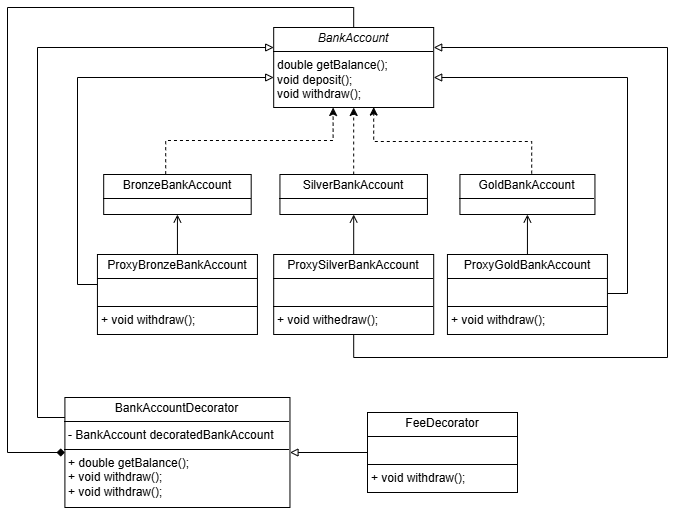

The diagram above was exported from draw.io. Its source (the exported page's mxGraphModel, read from the mxfile embedded in the PNG):
<mxGraphModel dx="1042" dy="565" grid="0" gridSize="10" guides="1" tooltips="1" connect="1" arrows="1" fold="1" page="1" pageScale="1" pageWidth="1169" pageHeight="1654" math="0" shadow="0">
  <root>
    <mxCell id="0" />
    <mxCell id="1" parent="0" />
    <mxCell id="OQQzH0XhRaPd4TB6fYL1-6" style="edgeStyle=orthogonalEdgeStyle;rounded=0;orthogonalLoop=1;jettySize=auto;html=1;strokeColor=none;dashed=1;" parent="1" edge="1">
      <mxGeometry relative="1" as="geometry">
        <mxPoint x="363.69" y="247" as="sourcePoint" />
        <mxPoint x="459.19" y="177" as="targetPoint" />
      </mxGeometry>
    </mxCell>
    <mxCell id="OQQzH0XhRaPd4TB6fYL1-89" style="edgeStyle=orthogonalEdgeStyle;rounded=0;orthogonalLoop=1;jettySize=auto;html=1;exitX=0.5;exitY=0;exitDx=0;exitDy=0;entryX=0;entryY=0.5;entryDx=0;entryDy=0;endArrow=diamond;endFill=1;" parent="1" source="OQQzH0XhRaPd4TB6fYL1-8" target="OQQzH0XhRaPd4TB6fYL1-79" edge="1">
      <mxGeometry relative="1" as="geometry">
        <Array as="points">
          <mxPoint x="476" y="60" />
          <mxPoint x="130" y="60" />
          <mxPoint x="130" y="505" />
        </Array>
      </mxGeometry>
    </mxCell>
    <mxCell id="OQQzH0XhRaPd4TB6fYL1-8" value="&lt;p style=&quot;margin:0px;margin-top:4px;text-align:center;&quot;&gt;&lt;i&gt;BankAccount&lt;/i&gt;&lt;/p&gt;&lt;hr size=&quot;1&quot; style=&quot;border-style:solid;&quot;&gt;&lt;p style=&quot;margin:0px;margin-left:4px;&quot;&gt;&lt;/p&gt;&lt;p style=&quot;margin:0px;margin-left:4px;&quot;&gt;double getBalance();&lt;/p&gt;&lt;p style=&quot;margin:0px;margin-left:4px;&quot;&gt;void deposit();&amp;nbsp;&lt;/p&gt;&lt;p style=&quot;margin:0px;margin-left:4px;&quot;&gt;void withdraw();&amp;nbsp;&lt;/p&gt;" style="verticalAlign=top;align=left;overflow=fill;html=1;whiteSpace=wrap;" parent="1" vertex="1">
      <mxGeometry x="396.19" y="80" width="160" height="80" as="geometry" />
    </mxCell>
    <mxCell id="OQQzH0XhRaPd4TB6fYL1-17" value="" style="edgeStyle=orthogonalEdgeStyle;rounded=0;orthogonalLoop=1;jettySize=auto;html=1;dashed=1;exitX=0.5;exitY=0;exitDx=0;exitDy=0;" parent="1" source="OQQzH0XhRaPd4TB6fYL1-53" target="OQQzH0XhRaPd4TB6fYL1-8" edge="1">
      <mxGeometry relative="1" as="geometry">
        <mxPoint x="476.18999999999977" y="227" as="sourcePoint" />
        <Array as="points" />
      </mxGeometry>
    </mxCell>
    <mxCell id="OQQzH0XhRaPd4TB6fYL1-30" style="edgeStyle=orthogonalEdgeStyle;rounded=0;orthogonalLoop=1;jettySize=auto;html=1;exitX=0.5;exitY=0;exitDx=0;exitDy=0;dashed=1;entryX=0.309;entryY=1.017;entryDx=0;entryDy=0;entryPerimeter=0;" parent="1" source="OQQzH0XhRaPd4TB6fYL1-52" edge="1">
      <mxGeometry relative="1" as="geometry">
        <mxPoint x="288.69" y="225.64" as="sourcePoint" />
        <mxPoint x="455.63000000000005" y="160" as="targetPoint" />
        <Array as="points">
          <mxPoint x="288.19" y="227" />
          <mxPoint x="288.19" y="193" />
          <mxPoint x="455.19" y="193" />
        </Array>
      </mxGeometry>
    </mxCell>
    <mxCell id="OQQzH0XhRaPd4TB6fYL1-35" style="edgeStyle=orthogonalEdgeStyle;rounded=0;orthogonalLoop=1;jettySize=auto;html=1;exitX=0.558;exitY=0.012;exitDx=0;exitDy=0;entryX=0.628;entryY=0.995;entryDx=0;entryDy=0;entryPerimeter=0;dashed=1;exitPerimeter=0;" parent="1" source="OQQzH0XhRaPd4TB6fYL1-54" edge="1">
      <mxGeometry relative="1" as="geometry">
        <mxPoint x="654.71" y="227" as="sourcePoint" />
        <mxPoint x="496.19" y="159.60000000000002" as="targetPoint" />
        <Array as="points">
          <mxPoint x="654.19" y="237" />
          <mxPoint x="654.19" y="194" />
          <mxPoint x="496.19" y="194" />
        </Array>
      </mxGeometry>
    </mxCell>
    <mxCell id="OQQzH0XhRaPd4TB6fYL1-52" value="&lt;p style=&quot;margin:0px;margin-top:4px;text-align:center;&quot;&gt;BronzeBankAccount&lt;/p&gt;&lt;hr size=&quot;1&quot; style=&quot;border-style:solid;&quot;&gt;&lt;p style=&quot;margin:0px;margin-left:4px;&quot;&gt;&lt;br&gt;&lt;/p&gt;" style="verticalAlign=top;align=left;overflow=fill;html=1;whiteSpace=wrap;" parent="1" vertex="1">
      <mxGeometry x="226.19" y="227" width="147.5" height="40" as="geometry" />
    </mxCell>
    <mxCell id="OQQzH0XhRaPd4TB6fYL1-53" value="&lt;p style=&quot;margin:0px;margin-top:4px;text-align:center;&quot;&gt;SilverBankAccount&lt;/p&gt;&lt;hr size=&quot;1&quot; style=&quot;border-style:solid;&quot;&gt;&lt;p style=&quot;margin:0px;margin-left:4px;&quot;&gt;&lt;br&gt;&lt;/p&gt;" style="verticalAlign=top;align=left;overflow=fill;html=1;whiteSpace=wrap;" parent="1" vertex="1">
      <mxGeometry x="402.44" y="227" width="147.5" height="40" as="geometry" />
    </mxCell>
    <mxCell id="OQQzH0XhRaPd4TB6fYL1-54" value="&lt;p style=&quot;margin:0px;margin-top:4px;text-align:center;&quot;&gt;GoldBankAccount&lt;/p&gt;&lt;hr size=&quot;1&quot; style=&quot;border-style:solid;&quot;&gt;&lt;p style=&quot;margin:0px;margin-left:4px;&quot;&gt;&lt;br&gt;&lt;/p&gt;" style="verticalAlign=top;align=left;overflow=fill;html=1;whiteSpace=wrap;" parent="1" vertex="1">
      <mxGeometry x="582.44" y="227" width="135" height="40" as="geometry" />
    </mxCell>
    <mxCell id="OQQzH0XhRaPd4TB6fYL1-69" style="edgeStyle=orthogonalEdgeStyle;rounded=0;orthogonalLoop=1;jettySize=auto;html=1;exitX=0.5;exitY=0;exitDx=0;exitDy=0;entryX=0.5;entryY=1;entryDx=0;entryDy=0;endArrow=open;endFill=0;" parent="1" source="OQQzH0XhRaPd4TB6fYL1-66" target="OQQzH0XhRaPd4TB6fYL1-52" edge="1">
      <mxGeometry relative="1" as="geometry" />
    </mxCell>
    <mxCell id="OQQzH0XhRaPd4TB6fYL1-78" style="edgeStyle=orthogonalEdgeStyle;rounded=0;orthogonalLoop=1;jettySize=auto;html=1;exitX=0;exitY=0.5;exitDx=0;exitDy=0;entryX=0;entryY=0.75;entryDx=0;entryDy=0;endArrow=block;endFill=0;" parent="1" edge="1">
      <mxGeometry relative="1" as="geometry">
        <mxPoint x="219.94000000000005" y="337" as="sourcePoint" />
        <mxPoint x="396.19000000000005" y="130" as="targetPoint" />
        <Array as="points">
          <mxPoint x="200" y="337" />
          <mxPoint x="200" y="130" />
        </Array>
      </mxGeometry>
    </mxCell>
    <mxCell id="OQQzH0XhRaPd4TB6fYL1-66" value="&lt;p style=&quot;margin:0px;margin-top:4px;text-align:center;&quot;&gt;ProxyBronzeBankAccount&lt;/p&gt;&lt;hr size=&quot;1&quot; style=&quot;border-style:solid;&quot;&gt;&lt;p style=&quot;margin:0px;margin-left:4px;&quot;&gt;&lt;br&gt;&lt;/p&gt;&lt;hr size=&quot;1&quot; style=&quot;border-style:solid;&quot;&gt;&lt;p style=&quot;margin:0px;margin-left:4px;&quot;&gt;+ void withdraw();&lt;/p&gt;" style="verticalAlign=top;align=left;overflow=fill;html=1;whiteSpace=wrap;" parent="1" vertex="1">
      <mxGeometry x="219.94" y="307" width="160" height="80" as="geometry" />
    </mxCell>
    <mxCell id="OQQzH0XhRaPd4TB6fYL1-72" style="edgeStyle=orthogonalEdgeStyle;rounded=0;orthogonalLoop=1;jettySize=auto;html=1;exitX=0.5;exitY=0;exitDx=0;exitDy=0;entryX=0.5;entryY=1;entryDx=0;entryDy=0;endArrow=open;endFill=0;" parent="1" source="OQQzH0XhRaPd4TB6fYL1-67" target="OQQzH0XhRaPd4TB6fYL1-53" edge="1">
      <mxGeometry relative="1" as="geometry" />
    </mxCell>
    <mxCell id="OQQzH0XhRaPd4TB6fYL1-77" style="edgeStyle=orthogonalEdgeStyle;rounded=0;orthogonalLoop=1;jettySize=auto;html=1;exitX=0.5;exitY=1;exitDx=0;exitDy=0;entryX=1;entryY=0.25;entryDx=0;entryDy=0;endArrow=block;endFill=0;" parent="1" edge="1">
      <mxGeometry relative="1" as="geometry">
        <mxPoint x="556.1900000000002" y="100" as="targetPoint" />
        <mxPoint x="476.19000000000005" y="377" as="sourcePoint" />
        <Array as="points">
          <mxPoint x="476" y="410" />
          <mxPoint x="790" y="410" />
          <mxPoint x="790" y="100" />
        </Array>
      </mxGeometry>
    </mxCell>
    <mxCell id="OQQzH0XhRaPd4TB6fYL1-67" value="&lt;p style=&quot;margin:0px;margin-top:4px;text-align:center;&quot;&gt;ProxySilverBankAccount&lt;/p&gt;&lt;hr size=&quot;1&quot; style=&quot;border-style:solid;&quot;&gt;&lt;p style=&quot;margin:0px;margin-left:4px;&quot;&gt;&lt;br&gt;&lt;/p&gt;&lt;hr size=&quot;1&quot; style=&quot;border-style:solid;&quot;&gt;&lt;p style=&quot;margin:0px;margin-left:4px;&quot;&gt;+ void withedraw();&lt;/p&gt;" style="verticalAlign=top;align=left;overflow=fill;html=1;whiteSpace=wrap;" parent="1" vertex="1">
      <mxGeometry x="396.19" y="307" width="160" height="80" as="geometry" />
    </mxCell>
    <mxCell id="OQQzH0XhRaPd4TB6fYL1-73" value="" style="edgeStyle=orthogonalEdgeStyle;rounded=0;orthogonalLoop=1;jettySize=auto;html=1;endArrow=open;endFill=0;" parent="1" source="OQQzH0XhRaPd4TB6fYL1-68" target="OQQzH0XhRaPd4TB6fYL1-54" edge="1">
      <mxGeometry relative="1" as="geometry" />
    </mxCell>
    <mxCell id="OQQzH0XhRaPd4TB6fYL1-76" style="edgeStyle=orthogonalEdgeStyle;rounded=0;orthogonalLoop=1;jettySize=auto;html=1;exitX=1;exitY=0.5;exitDx=0;exitDy=0;endArrow=block;endFill=0;" parent="1" source="OQQzH0XhRaPd4TB6fYL1-68" target="OQQzH0XhRaPd4TB6fYL1-8" edge="1">
      <mxGeometry relative="1" as="geometry">
        <Array as="points">
          <mxPoint x="750" y="346" />
          <mxPoint x="750" y="130" />
        </Array>
      </mxGeometry>
    </mxCell>
    <mxCell id="OQQzH0XhRaPd4TB6fYL1-68" value="&lt;p style=&quot;margin:0px;margin-top:4px;text-align:center;&quot;&gt;ProxyGoldBankAccount&lt;/p&gt;&lt;hr size=&quot;1&quot; style=&quot;border-style:solid;&quot;&gt;&lt;p style=&quot;margin:0px;margin-left:4px;&quot;&gt;&lt;br&gt;&lt;/p&gt;&lt;hr size=&quot;1&quot; style=&quot;border-style:solid;&quot;&gt;&lt;p style=&quot;margin:0px;margin-left:4px;&quot;&gt;+ void withdraw();&lt;/p&gt;" style="verticalAlign=top;align=left;overflow=fill;html=1;whiteSpace=wrap;" parent="1" vertex="1">
      <mxGeometry x="569.94" y="307" width="160" height="80" as="geometry" />
    </mxCell>
    <mxCell id="OQQzH0XhRaPd4TB6fYL1-80" style="edgeStyle=orthogonalEdgeStyle;rounded=0;orthogonalLoop=1;jettySize=auto;html=1;entryX=0;entryY=0.25;entryDx=0;entryDy=0;endArrow=block;endFill=0;" parent="1" edge="1">
      <mxGeometry relative="1" as="geometry">
        <mxPoint x="396.19000000000005" y="100" as="targetPoint" />
        <mxPoint x="199.98000000000002" y="470" as="sourcePoint" />
        <Array as="points">
          <mxPoint x="159.98000000000002" y="470" />
          <mxPoint x="159.98000000000002" y="100" />
        </Array>
      </mxGeometry>
    </mxCell>
    <mxCell id="OQQzH0XhRaPd4TB6fYL1-79" value="&lt;p style=&quot;margin:0px;margin-top:4px;text-align:center;&quot;&gt;BankAccountDecorator&lt;/p&gt;&lt;hr size=&quot;1&quot; style=&quot;border-style:solid;&quot;&gt;&lt;p style=&quot;margin:0px;margin-left:4px;&quot;&gt;- BankAccount decoratedBankAccount&lt;/p&gt;&lt;hr size=&quot;1&quot; style=&quot;border-style:solid;&quot;&gt;&lt;p style=&quot;margin:0px;margin-left:4px;&quot;&gt;+ double getBalance();&lt;/p&gt;&lt;p style=&quot;margin:0px;margin-left:4px;&quot;&gt;+ void withdraw();&lt;/p&gt;&lt;p style=&quot;margin:0px;margin-left:4px;&quot;&gt;+ void withdraw();&amp;nbsp;&lt;/p&gt;&lt;p style=&quot;margin:0px;margin-left:4px;&quot;&gt;&lt;br&gt;&lt;/p&gt;" style="verticalAlign=top;align=left;overflow=fill;html=1;whiteSpace=wrap;" parent="1" vertex="1">
      <mxGeometry x="187.41" y="450" width="225.06" height="110" as="geometry" />
    </mxCell>
    <mxCell id="OQQzH0XhRaPd4TB6fYL1-90" style="edgeStyle=orthogonalEdgeStyle;rounded=0;orthogonalLoop=1;jettySize=auto;html=1;exitX=0;exitY=0.5;exitDx=0;exitDy=0;endArrow=block;endFill=0;" parent="1" source="OQQzH0XhRaPd4TB6fYL1-86" target="OQQzH0XhRaPd4TB6fYL1-79" edge="1">
      <mxGeometry relative="1" as="geometry" />
    </mxCell>
    <mxCell id="OQQzH0XhRaPd4TB6fYL1-86" value="&lt;p style=&quot;margin:0px;margin-top:4px;text-align:center;&quot;&gt;FeeDecorator&lt;/p&gt;&lt;hr size=&quot;1&quot; style=&quot;border-style:solid;&quot;&gt;&lt;p style=&quot;margin:0px;margin-left:4px;&quot;&gt;&lt;br&gt;&lt;/p&gt;&lt;hr size=&quot;1&quot; style=&quot;border-style:solid;&quot;&gt;&lt;p style=&quot;margin:0px;margin-left:4px;&quot;&gt;&lt;span style=&quot;background-color: transparent; color: light-dark(rgb(0, 0, 0), rgb(255, 255, 255));&quot;&gt;+ void withdraw();&amp;nbsp;&lt;/span&gt;&lt;/p&gt;&lt;p style=&quot;margin:0px;margin-left:4px;&quot;&gt;&lt;br&gt;&lt;/p&gt;" style="verticalAlign=top;align=left;overflow=fill;html=1;whiteSpace=wrap;" parent="1" vertex="1">
      <mxGeometry x="490" y="465" width="150" height="80" as="geometry" />
    </mxCell>
  </root>
</mxGraphModel>